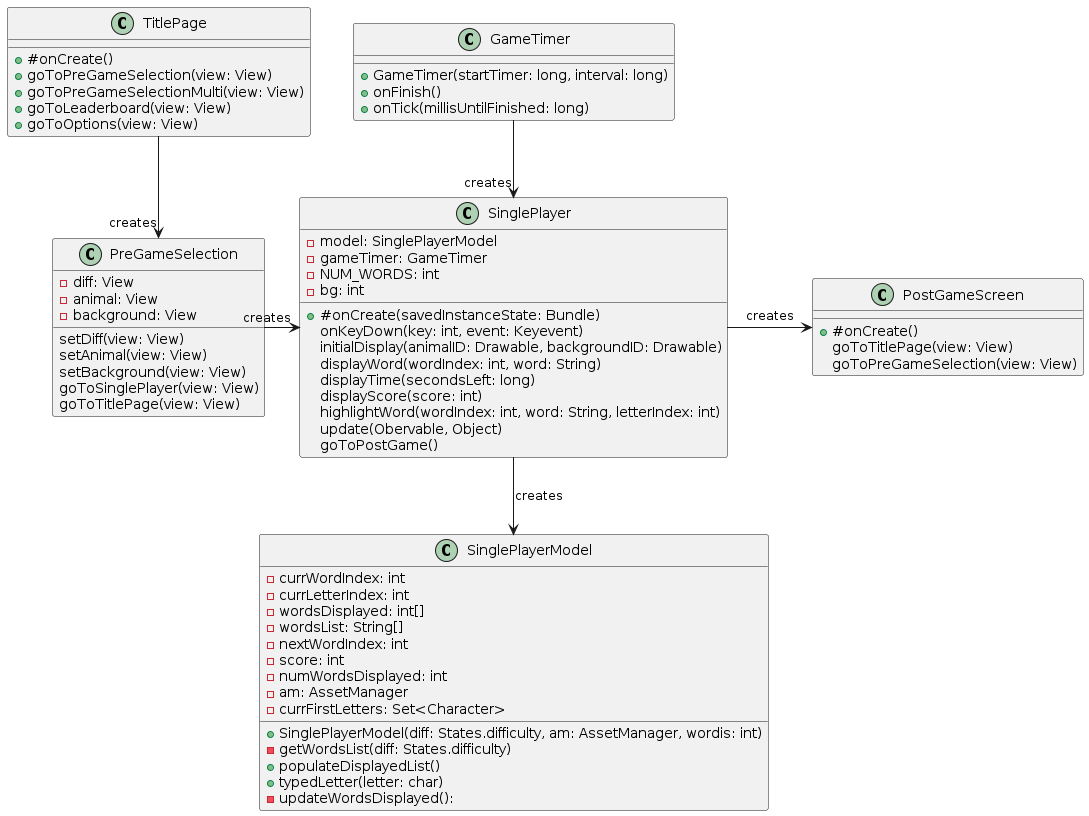

The diagram above was rendered by PlantUML. Its source (embedded in the PNG):
@startuml
class TitlePage {
    + #onCreate()
    +goToPreGameSelection(view: View)
    +goToPreGameSelectionMulti(view: View)
    +goToLeaderboard(view: View)
    +goToOptions(view: View)
}
class GameTimer {
    +GameTimer(startTimer: long, interval: long)
    +onFinish()
    +onTick(millisUntilFinished: long)
}

class PreGameSelection {
    -diff: View
    -animal: View
    -background: View
    setDiff(view: View)
    setAnimal(view: View)
    setBackground(view: View)
    goToSinglePlayer(view: View)
    goToTitlePage(view: View)
}

class SinglePlayer {
    -model: SinglePlayerModel
    -gameTimer: GameTimer
    -NUM_WORDS: int
    -bg: int
    + #onCreate(savedInstanceState: Bundle)
    onKeyDown(key: int, event: Keyevent)
    initialDisplay(animalID: Drawable, backgroundID: Drawable)
    displayWord(wordIndex: int, word: String)
    displayTime(secondsLeft: long)
    displayScore(score: int)
    highlightWord(wordIndex: int, word: String, letterIndex: int)
    update(Obervable, Object)
    goToPostGame()

}

class PostGameScreen {
    + #onCreate()
    goToTitlePage(view: View)
    goToPreGameSelection(view: View)
}
class SinglePlayerModel {
    -currWordIndex: int
    -currLetterIndex: int
    -wordsDisplayed: int[]
    -wordsList: String[]
    -nextWordIndex: int
    -score: int
    -numWordsDisplayed: int
    -am: AssetManager
    -currFirstLetters: Set<Character>
    +SinglePlayerModel(diff: States.difficulty, am: AssetManager, wordis: int)
    -getWordsList(diff: States.difficulty)
    +populateDisplayedList()
    +typedLetter(letter: char)
    -updateWordsDisplayed():
}


TitlePage -down-> "creates" PreGameSelection
PreGameSelection -right-> "creates" SinglePlayer
SinglePlayer -down-> SinglePlayerModel : "creates"
SinglePlayer -right-> PostGameScreen : "creates"
GameTimer -down-> "creates" SinglePlayer
@enduml